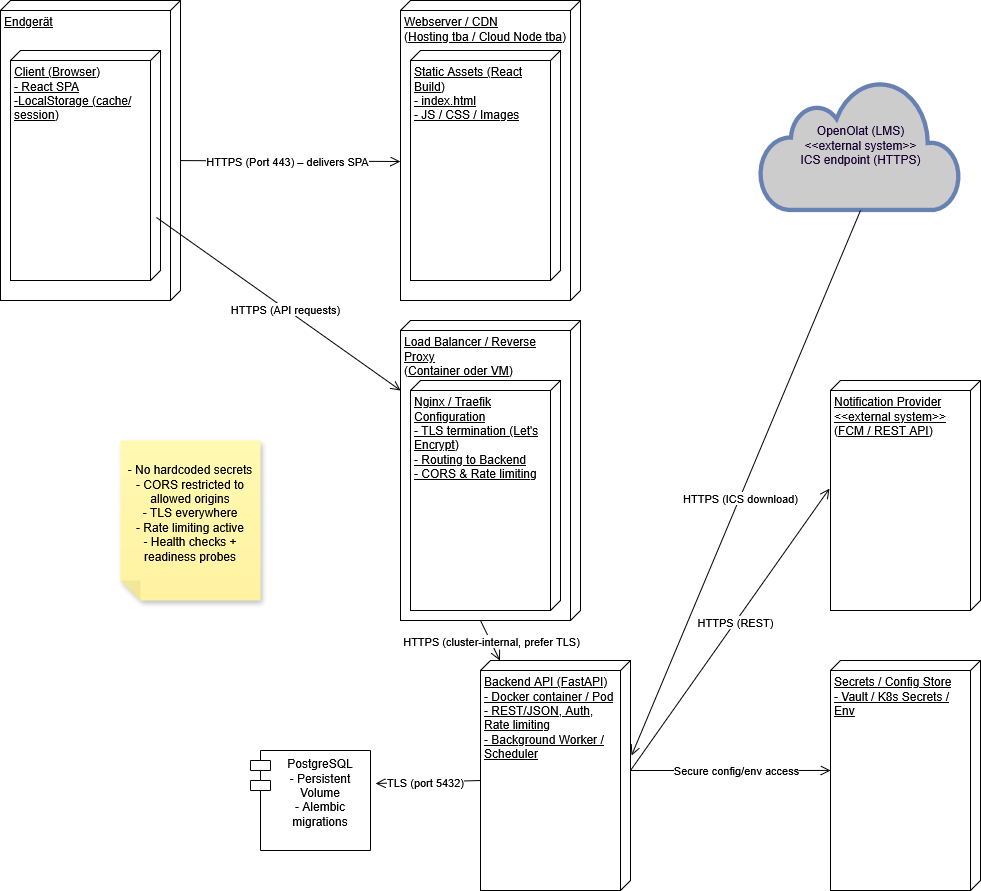

The diagram above was exported from draw.io. Its source (the exported page's mxGraphModel, read from the mxfile embedded in the PNG):
<mxGraphModel dx="1726" dy="1186" grid="1" gridSize="10" guides="1" tooltips="1" connect="1" arrows="1" fold="1" page="1" pageScale="1" pageWidth="1169" pageHeight="827" math="0" shadow="0">
  <root>
    <mxCell id="0" />
    <mxCell id="1" parent="0" />
    <mxCell id="Hj28M9ID5aiXMtv082M2-7" value="Backend API (FastAPI)&lt;br&gt;- Docker container / Pod&lt;br&gt;- REST/JSON, Auth, Rate limiting&lt;br&gt;- Background Worker / Scheduler" style="verticalAlign=top;align=left;spacingTop=8;spacingLeft=2;spacingRight=12;shape=cube;size=10;direction=south;fontStyle=4;html=1;whiteSpace=wrap;" vertex="1" parent="1">
      <mxGeometry x="560" y="730" width="150" height="230" as="geometry" />
    </mxCell>
    <mxCell id="Hj28M9ID5aiXMtv082M2-8" value="" style="group" vertex="1" connectable="0" parent="1">
      <mxGeometry x="480" y="390" width="180" height="300" as="geometry" />
    </mxCell>
    <mxCell id="Hj28M9ID5aiXMtv082M2-5" value="Load Balancer / Reverse Proxy&lt;br&gt;(Container oder VM)" style="verticalAlign=top;align=left;spacingTop=8;spacingLeft=2;spacingRight=12;shape=cube;size=10;direction=south;fontStyle=4;html=1;whiteSpace=wrap;" vertex="1" parent="Hj28M9ID5aiXMtv082M2-8">
      <mxGeometry width="180" height="300" as="geometry" />
    </mxCell>
    <mxCell id="Hj28M9ID5aiXMtv082M2-6" value="Nginx / Traefik Configuration&lt;br&gt;- TLS termination (Let's Encrypt)&lt;br&gt;- Routing to Backend&lt;br&gt;- CORS &amp;amp; Rate limiting" style="verticalAlign=top;align=left;spacingTop=8;spacingLeft=2;spacingRight=12;shape=cube;size=10;direction=south;fontStyle=4;html=1;whiteSpace=wrap;" vertex="1" parent="Hj28M9ID5aiXMtv082M2-8">
      <mxGeometry x="10" y="60" width="150" height="230" as="geometry" />
    </mxCell>
    <mxCell id="Hj28M9ID5aiXMtv082M2-10" value="Secrets / Config Store&lt;br&gt;- Vault / K8s Secrets / Env" style="verticalAlign=top;align=left;spacingTop=8;spacingLeft=2;spacingRight=12;shape=cube;size=10;direction=south;fontStyle=4;html=1;whiteSpace=wrap;" vertex="1" parent="1">
      <mxGeometry x="910" y="730" width="150" height="230" as="geometry" />
    </mxCell>
    <mxCell id="Hj28M9ID5aiXMtv082M2-11" value="&lt;span style=&quot;color: rgb(25, 0, 51);&quot;&gt;OpenOlat (LMS)&lt;br&gt;&amp;lt;&amp;lt;external system&amp;gt;&amp;gt;&lt;br&gt;ICS endpoint (HTTPS)&lt;/span&gt;" style="html=1;outlineConnect=0;fillColor=#CCCCCC;strokeColor=#6881B3;gradientColor=none;gradientDirection=north;strokeWidth=2;shape=mxgraph.networks.cloud;fontColor=#ffffff;" vertex="1" parent="1">
      <mxGeometry x="840" y="150" width="200" height="130" as="geometry" />
    </mxCell>
    <mxCell id="Hj28M9ID5aiXMtv082M2-12" value="Notification Provider&lt;br&gt;&amp;lt;&amp;lt;external system&amp;gt;&amp;gt;&lt;br&gt;(FCM / REST API)" style="verticalAlign=top;align=left;spacingTop=8;spacingLeft=2;spacingRight=12;shape=cube;size=10;direction=south;fontStyle=4;html=1;whiteSpace=wrap;" vertex="1" parent="1">
      <mxGeometry x="910" y="450" width="150" height="230" as="geometry" />
    </mxCell>
    <mxCell id="Hj28M9ID5aiXMtv082M2-14" value="" style="endArrow=open;startArrow=none;endFill=0;startFill=0;endSize=8;html=1;verticalAlign=bottom;labelBackgroundColor=none;strokeWidth=1;rounded=0;exitX=0;exitY=0;exitDx=110;exitDy=0;exitPerimeter=0;" edge="1" parent="1" source="Hj28M9ID5aiXMtv082M2-2">
      <mxGeometry width="160" relative="1" as="geometry">
        <mxPoint x="480" y="490" as="sourcePoint" />
        <mxPoint x="480" y="231" as="targetPoint" />
      </mxGeometry>
    </mxCell>
    <mxCell id="Hj28M9ID5aiXMtv082M2-15" value="HTTPS (Port 443) – delivers SPA" style="edgeLabel;html=1;align=center;verticalAlign=middle;resizable=0;points=[];" vertex="1" connectable="0" parent="Hj28M9ID5aiXMtv082M2-14">
      <mxGeometry x="0.0573" relative="1" as="geometry">
        <mxPoint as="offset" />
      </mxGeometry>
    </mxCell>
    <mxCell id="Hj28M9ID5aiXMtv082M2-16" value="" style="group" vertex="1" connectable="0" parent="1">
      <mxGeometry x="80" y="70" width="180" height="300" as="geometry" />
    </mxCell>
    <mxCell id="Hj28M9ID5aiXMtv082M2-1" value="Endgerät" style="verticalAlign=top;align=left;spacingTop=8;spacingLeft=2;spacingRight=12;shape=cube;size=10;direction=south;fontStyle=4;html=1;whiteSpace=wrap;" vertex="1" parent="Hj28M9ID5aiXMtv082M2-16">
      <mxGeometry width="180" height="300" as="geometry" />
    </mxCell>
    <mxCell id="Hj28M9ID5aiXMtv082M2-2" value="Client (Browser)&lt;br&gt;- React SPA&lt;br&gt;-LocalStorage (cache/session)" style="verticalAlign=top;align=left;spacingTop=8;spacingLeft=2;spacingRight=12;shape=cube;size=10;direction=south;fontStyle=4;html=1;whiteSpace=wrap;" vertex="1" parent="Hj28M9ID5aiXMtv082M2-16">
      <mxGeometry x="10" y="50" width="150" height="230" as="geometry" />
    </mxCell>
    <mxCell id="Hj28M9ID5aiXMtv082M2-17" value="" style="group" vertex="1" connectable="0" parent="1">
      <mxGeometry x="480" y="70" width="180" height="300" as="geometry" />
    </mxCell>
    <mxCell id="Hj28M9ID5aiXMtv082M2-3" value="Webserver / CDN&lt;br&gt;(Hosting tba / Cloud Node tba)&lt;div&gt;&lt;br&gt;&lt;/div&gt;" style="verticalAlign=top;align=left;spacingTop=8;spacingLeft=2;spacingRight=12;shape=cube;size=10;direction=south;fontStyle=4;html=1;whiteSpace=wrap;" vertex="1" parent="Hj28M9ID5aiXMtv082M2-17">
      <mxGeometry width="180" height="300" as="geometry" />
    </mxCell>
    <mxCell id="Hj28M9ID5aiXMtv082M2-4" value="Static Assets (React Build)&lt;br&gt;- index.html&lt;br&gt;- JS / CSS / Images" style="verticalAlign=top;align=left;spacingTop=8;spacingLeft=2;spacingRight=12;shape=cube;size=10;direction=south;fontStyle=4;html=1;whiteSpace=wrap;" vertex="1" parent="Hj28M9ID5aiXMtv082M2-17">
      <mxGeometry x="10" y="50" width="150" height="230" as="geometry" />
    </mxCell>
    <mxCell id="Hj28M9ID5aiXMtv082M2-18" value="" style="endArrow=open;startArrow=none;endFill=0;startFill=0;endSize=8;html=1;verticalAlign=bottom;labelBackgroundColor=none;strokeWidth=1;rounded=0;exitX=0.726;exitY=0.027;exitDx=0;exitDy=0;exitPerimeter=0;entryX=0.233;entryY=1;entryDx=0;entryDy=0;entryPerimeter=0;" edge="1" parent="1" source="Hj28M9ID5aiXMtv082M2-2" target="Hj28M9ID5aiXMtv082M2-5">
      <mxGeometry width="160" relative="1" as="geometry">
        <mxPoint x="270" y="230" as="sourcePoint" />
        <mxPoint x="510" y="231" as="targetPoint" />
      </mxGeometry>
    </mxCell>
    <mxCell id="Hj28M9ID5aiXMtv082M2-19" value="HTTPS (API requests)" style="edgeLabel;html=1;align=center;verticalAlign=middle;resizable=0;points=[];" vertex="1" connectable="0" parent="Hj28M9ID5aiXMtv082M2-18">
      <mxGeometry x="0.0573" relative="1" as="geometry">
        <mxPoint as="offset" />
      </mxGeometry>
    </mxCell>
    <mxCell id="Hj28M9ID5aiXMtv082M2-20" value="" style="endArrow=open;startArrow=none;endFill=0;startFill=0;endSize=8;html=1;verticalAlign=bottom;labelBackgroundColor=none;strokeWidth=1;rounded=0;exitX=0.726;exitY=0.027;exitDx=0;exitDy=0;exitPerimeter=0;" edge="1" parent="1" target="Hj28M9ID5aiXMtv082M2-7">
      <mxGeometry width="160" relative="1" as="geometry">
        <mxPoint x="560" y="690" as="sourcePoint" />
        <mxPoint x="804" y="863" as="targetPoint" />
      </mxGeometry>
    </mxCell>
    <mxCell id="Hj28M9ID5aiXMtv082M2-21" value="HTTPS (cluster-internal, prefer TLS)" style="edgeLabel;html=1;align=center;verticalAlign=middle;resizable=0;points=[];" vertex="1" connectable="0" parent="Hj28M9ID5aiXMtv082M2-20">
      <mxGeometry x="0.0573" relative="1" as="geometry">
        <mxPoint as="offset" />
      </mxGeometry>
    </mxCell>
    <mxCell id="Hj28M9ID5aiXMtv082M2-22" value="" style="endArrow=open;startArrow=none;endFill=0;startFill=0;endSize=8;html=1;verticalAlign=bottom;labelBackgroundColor=none;strokeWidth=1;rounded=0;exitX=0;exitY=0;exitDx=120;exitDy=150;exitPerimeter=0;entryX=1.042;entryY=0.33;entryDx=0;entryDy=0;entryPerimeter=0;" edge="1" parent="1" source="Hj28M9ID5aiXMtv082M2-7" target="Hj28M9ID5aiXMtv082M2-32">
      <mxGeometry width="160" relative="1" as="geometry">
        <mxPoint x="490" y="840" as="sourcePoint" />
        <mxPoint x="240" y="840" as="targetPoint" />
      </mxGeometry>
    </mxCell>
    <mxCell id="Hj28M9ID5aiXMtv082M2-23" value="TLS (port 5432)" style="edgeLabel;html=1;align=center;verticalAlign=middle;resizable=0;points=[];" vertex="1" connectable="0" parent="Hj28M9ID5aiXMtv082M2-22">
      <mxGeometry x="0.0573" relative="1" as="geometry">
        <mxPoint as="offset" />
      </mxGeometry>
    </mxCell>
    <mxCell id="Hj28M9ID5aiXMtv082M2-24" value="" style="endArrow=open;startArrow=none;endFill=0;startFill=0;endSize=8;html=1;verticalAlign=bottom;labelBackgroundColor=none;strokeWidth=1;rounded=0;exitX=0.5;exitY=1;exitDx=0;exitDy=0;exitPerimeter=0;entryX=0.413;entryY=-0.007;entryDx=0;entryDy=0;entryPerimeter=0;" edge="1" parent="1" source="Hj28M9ID5aiXMtv082M2-11" target="Hj28M9ID5aiXMtv082M2-7">
      <mxGeometry width="160" relative="1" as="geometry">
        <mxPoint x="420" y="410" as="sourcePoint" />
        <mxPoint x="664" y="583" as="targetPoint" />
      </mxGeometry>
    </mxCell>
    <mxCell id="Hj28M9ID5aiXMtv082M2-25" value="HTTPS (ICS download)" style="edgeLabel;html=1;align=center;verticalAlign=middle;resizable=0;points=[];" vertex="1" connectable="0" parent="Hj28M9ID5aiXMtv082M2-24">
      <mxGeometry x="0.0573" relative="1" as="geometry">
        <mxPoint as="offset" />
      </mxGeometry>
    </mxCell>
    <mxCell id="Hj28M9ID5aiXMtv082M2-26" value="" style="endArrow=open;startArrow=none;endFill=0;startFill=0;endSize=8;html=1;verticalAlign=bottom;labelBackgroundColor=none;strokeWidth=1;rounded=0;exitX=0;exitY=0;exitDx=110;exitDy=0;exitPerimeter=0;entryX=0.47;entryY=1.007;entryDx=0;entryDy=0;entryPerimeter=0;" edge="1" parent="1" source="Hj28M9ID5aiXMtv082M2-7" target="Hj28M9ID5aiXMtv082M2-12">
      <mxGeometry width="160" relative="1" as="geometry">
        <mxPoint x="680" y="840" as="sourcePoint" />
        <mxPoint x="430" y="840" as="targetPoint" />
      </mxGeometry>
    </mxCell>
    <mxCell id="Hj28M9ID5aiXMtv082M2-27" value="HTTPS (REST)" style="edgeLabel;html=1;align=center;verticalAlign=middle;resizable=0;points=[];" vertex="1" connectable="0" parent="Hj28M9ID5aiXMtv082M2-26">
      <mxGeometry x="0.0573" relative="1" as="geometry">
        <mxPoint as="offset" />
      </mxGeometry>
    </mxCell>
    <mxCell id="Hj28M9ID5aiXMtv082M2-28" value="" style="endArrow=open;startArrow=none;endFill=0;startFill=0;endSize=8;html=1;verticalAlign=bottom;labelBackgroundColor=none;strokeWidth=1;rounded=0;exitX=0;exitY=0;exitDx=110;exitDy=0;exitPerimeter=0;entryX=0.478;entryY=1;entryDx=0;entryDy=0;entryPerimeter=0;" edge="1" parent="1" source="Hj28M9ID5aiXMtv082M2-7" target="Hj28M9ID5aiXMtv082M2-10">
      <mxGeometry width="160" relative="1" as="geometry">
        <mxPoint x="810" y="932" as="sourcePoint" />
        <mxPoint x="1079" y="650" as="targetPoint" />
      </mxGeometry>
    </mxCell>
    <mxCell id="Hj28M9ID5aiXMtv082M2-29" value="Secure config/env access" style="edgeLabel;html=1;align=center;verticalAlign=middle;resizable=0;points=[];" vertex="1" connectable="0" parent="Hj28M9ID5aiXMtv082M2-28">
      <mxGeometry x="0.0573" relative="1" as="geometry">
        <mxPoint as="offset" />
      </mxGeometry>
    </mxCell>
    <mxCell id="Hj28M9ID5aiXMtv082M2-30" value="- No hardcoded secrets&lt;br&gt;- CORS restricted to allowed origins&lt;br&gt;- TLS everywhere&lt;br&gt;- Rate limiting active&lt;br&gt;- Health checks + readiness probes&lt;div&gt;&lt;br/&gt;&lt;/div&gt;" style="shape=note;whiteSpace=wrap;html=1;backgroundOutline=1;fontColor=#000000;darkOpacity=0.05;fillColor=#FFF9B2;strokeColor=none;fillStyle=solid;direction=west;gradientDirection=north;gradientColor=#FFF2A1;shadow=1;size=20;pointerEvents=1;" vertex="1" parent="1">
      <mxGeometry x="200" y="510" width="140" height="160" as="geometry" />
    </mxCell>
    <mxCell id="Hj28M9ID5aiXMtv082M2-32" value="PostgreSQL&lt;br&gt;- Persistent Volume&lt;br&gt;- Alembic migrations" style="shape=module;align=left;spacingLeft=20;align=center;verticalAlign=top;whiteSpace=wrap;html=1;" vertex="1" parent="1">
      <mxGeometry x="330" y="820" width="120" height="100" as="geometry" />
    </mxCell>
  </root>
</mxGraphModel>